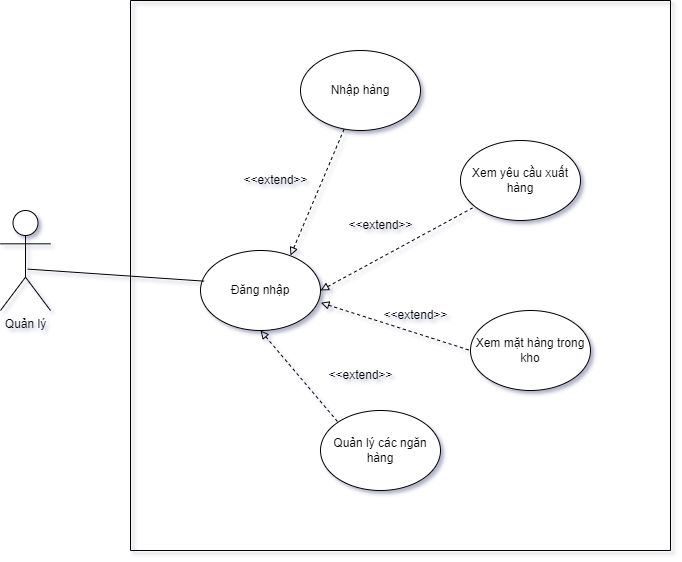

The diagram above was exported from draw.io. Its source (the exported page's mxGraphModel, read from the mxfile embedded in the PNG):
<mxGraphModel dx="992" dy="547" grid="1" gridSize="10" guides="1" tooltips="1" connect="1" arrows="1" fold="1" page="1" pageScale="1" pageWidth="850" pageHeight="1100" math="0" shadow="0">
  <root>
    <mxCell id="0" />
    <mxCell id="1" parent="0" />
    <mxCell id="C_UkIvps56BHaZR0AzXh-2" value="" style="swimlane;startSize=0;" parent="1" vertex="1">
      <mxGeometry x="190" y="160" width="540" height="550" as="geometry">
        <mxRectangle x="280" y="160" width="50" height="40" as="alternateBounds" />
      </mxGeometry>
    </mxCell>
    <mxCell id="C_UkIvps56BHaZR0AzXh-15" style="edgeStyle=none;rounded=0;orthogonalLoop=1;jettySize=auto;html=1;exitX=1;exitY=0.5;exitDx=0;exitDy=0;entryX=0.1;entryY=0.843;entryDx=0;entryDy=0;entryPerimeter=0;endArrow=none;endFill=0;dashed=1;startArrow=block;startFill=0;" parent="C_UkIvps56BHaZR0AzXh-2" source="C_UkIvps56BHaZR0AzXh-6" target="C_UkIvps56BHaZR0AzXh-11" edge="1">
      <mxGeometry relative="1" as="geometry" />
    </mxCell>
    <mxCell id="C_UkIvps56BHaZR0AzXh-16" style="edgeStyle=none;rounded=0;orthogonalLoop=1;jettySize=auto;html=1;exitX=1.003;exitY=0.653;exitDx=0;exitDy=0;entryX=0;entryY=0.5;entryDx=0;entryDy=0;endArrow=none;endFill=0;exitPerimeter=0;dashed=1;startArrow=block;startFill=0;" parent="C_UkIvps56BHaZR0AzXh-2" source="C_UkIvps56BHaZR0AzXh-6" target="C_UkIvps56BHaZR0AzXh-12" edge="1">
      <mxGeometry relative="1" as="geometry" />
    </mxCell>
    <mxCell id="C_UkIvps56BHaZR0AzXh-17" style="edgeStyle=none;rounded=0;orthogonalLoop=1;jettySize=auto;html=1;exitX=0.5;exitY=1;exitDx=0;exitDy=0;entryX=0;entryY=0;entryDx=0;entryDy=0;endArrow=none;endFill=0;dashed=1;startArrow=block;startFill=0;" parent="C_UkIvps56BHaZR0AzXh-2" source="C_UkIvps56BHaZR0AzXh-6" target="C_UkIvps56BHaZR0AzXh-13" edge="1">
      <mxGeometry relative="1" as="geometry" />
    </mxCell>
    <mxCell id="C_UkIvps56BHaZR0AzXh-6" value="Đăng nhập" style="ellipse;whiteSpace=wrap;html=1;" parent="C_UkIvps56BHaZR0AzXh-2" vertex="1">
      <mxGeometry x="70" y="250" width="120" height="80" as="geometry" />
    </mxCell>
    <mxCell id="C_UkIvps56BHaZR0AzXh-9" value="Nhập hàng" style="ellipse;whiteSpace=wrap;html=1;" parent="C_UkIvps56BHaZR0AzXh-2" vertex="1">
      <mxGeometry x="170" y="50" width="120" height="80" as="geometry" />
    </mxCell>
    <mxCell id="C_UkIvps56BHaZR0AzXh-11" value="Xem yêu cầu xuất hàng" style="ellipse;whiteSpace=wrap;html=1;" parent="C_UkIvps56BHaZR0AzXh-2" vertex="1">
      <mxGeometry x="330" y="140" width="120" height="80" as="geometry" />
    </mxCell>
    <mxCell id="C_UkIvps56BHaZR0AzXh-12" value="Xem mặt hàng trong kho" style="ellipse;whiteSpace=wrap;html=1;" parent="C_UkIvps56BHaZR0AzXh-2" vertex="1">
      <mxGeometry x="340" y="310" width="120" height="80" as="geometry" />
    </mxCell>
    <mxCell id="C_UkIvps56BHaZR0AzXh-13" value="Quản lý các ngăn hàng" style="ellipse;whiteSpace=wrap;html=1;" parent="C_UkIvps56BHaZR0AzXh-2" vertex="1">
      <mxGeometry x="190" y="410" width="120" height="80" as="geometry" />
    </mxCell>
    <mxCell id="C_UkIvps56BHaZR0AzXh-14" value="" style="endArrow=none;html=1;rounded=0;exitX=0.75;exitY=0.063;exitDx=0;exitDy=0;exitPerimeter=0;dashed=1;endFill=0;startArrow=block;startFill=0;" parent="C_UkIvps56BHaZR0AzXh-2" source="C_UkIvps56BHaZR0AzXh-6" target="C_UkIvps56BHaZR0AzXh-9" edge="1">
      <mxGeometry width="50" height="50" relative="1" as="geometry">
        <mxPoint x="130" y="260" as="sourcePoint" />
        <mxPoint x="190" y="210" as="targetPoint" />
      </mxGeometry>
    </mxCell>
    <mxCell id="jM2rFXG66yaZy4Z1rF82-1" value="&amp;lt;&amp;lt;extend&amp;gt;&amp;gt;" style="text;html=1;align=center;verticalAlign=middle;resizable=0;points=[];autosize=1;strokeColor=none;fillColor=none;" vertex="1" parent="C_UkIvps56BHaZR0AzXh-2">
      <mxGeometry x="100" y="165" width="90" height="30" as="geometry" />
    </mxCell>
    <mxCell id="jM2rFXG66yaZy4Z1rF82-2" value="&amp;lt;&amp;lt;extend&amp;gt;&amp;gt;" style="text;html=1;align=center;verticalAlign=middle;resizable=0;points=[];autosize=1;strokeColor=none;fillColor=none;" vertex="1" parent="C_UkIvps56BHaZR0AzXh-2">
      <mxGeometry x="205" y="210" width="90" height="30" as="geometry" />
    </mxCell>
    <mxCell id="jM2rFXG66yaZy4Z1rF82-3" value="&amp;lt;&amp;lt;extend&amp;gt;&amp;gt;" style="text;html=1;align=center;verticalAlign=middle;resizable=0;points=[];autosize=1;strokeColor=none;fillColor=none;" vertex="1" parent="C_UkIvps56BHaZR0AzXh-2">
      <mxGeometry x="240" y="300" width="90" height="30" as="geometry" />
    </mxCell>
    <mxCell id="jM2rFXG66yaZy4Z1rF82-4" value="&amp;lt;&amp;lt;extend&amp;gt;&amp;gt;" style="text;html=1;align=center;verticalAlign=middle;resizable=0;points=[];autosize=1;strokeColor=none;fillColor=none;" vertex="1" parent="C_UkIvps56BHaZR0AzXh-2">
      <mxGeometry x="185" y="360" width="90" height="30" as="geometry" />
    </mxCell>
    <mxCell id="C_UkIvps56BHaZR0AzXh-8" style="rounded=0;orthogonalLoop=1;jettySize=auto;html=1;exitX=0.544;exitY=0.586;exitDx=0;exitDy=0;exitPerimeter=0;entryX=0.03;entryY=0.383;entryDx=0;entryDy=0;entryPerimeter=0;endArrow=none;endFill=0;" parent="1" source="C_UkIvps56BHaZR0AzXh-3" target="C_UkIvps56BHaZR0AzXh-6" edge="1">
      <mxGeometry relative="1" as="geometry" />
    </mxCell>
    <mxCell id="C_UkIvps56BHaZR0AzXh-3" value="Quản lý" style="shape=umlActor;verticalLabelPosition=bottom;verticalAlign=top;html=1;" parent="1" vertex="1">
      <mxGeometry x="60" y="370" width="50" height="100" as="geometry" />
    </mxCell>
  </root>
</mxGraphModel>